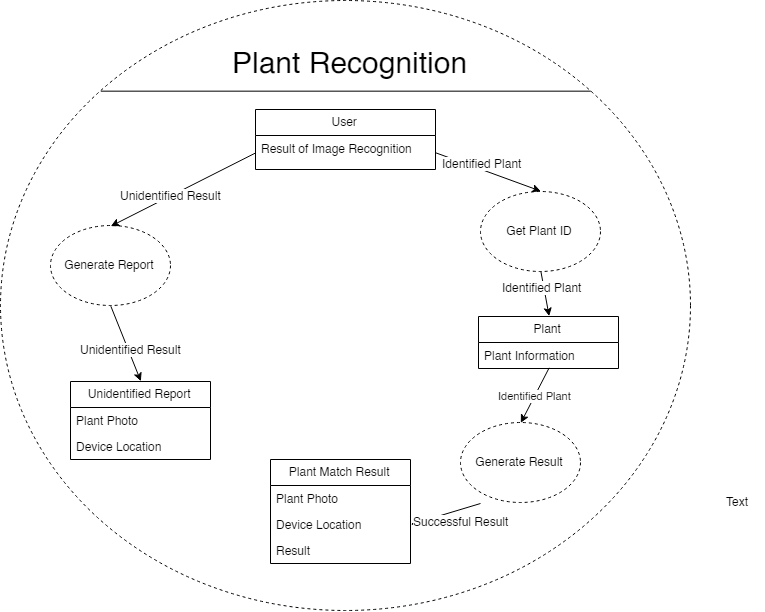

The diagram above was exported from draw.io. Its source (the exported page's mxGraphModel, read from the mxfile embedded in the PNG):
<mxGraphModel dx="1468" dy="807" grid="1" gridSize="10" guides="1" tooltips="1" connect="1" arrows="1" fold="1" page="1" pageScale="1" pageWidth="850" pageHeight="1100" math="0" shadow="0">
  <root>
    <mxCell id="0" />
    <mxCell id="1" parent="0" />
    <mxCell id="GAsUsaGGPybdux3hin-s-29" value="" style="ellipse;whiteSpace=wrap;html=1;dashed=1;" vertex="1" parent="1">
      <mxGeometry x="30" y="9" width="690" height="610" as="geometry" />
    </mxCell>
    <mxCell id="GAsUsaGGPybdux3hin-s-3" value="User" style="swimlane;fontStyle=0;childLayout=stackLayout;horizontal=1;startSize=26;fillColor=none;horizontalStack=0;resizeParent=1;resizeParentMax=0;resizeLast=0;collapsible=1;marginBottom=0;" vertex="1" parent="1">
      <mxGeometry x="285" y="118" width="180" height="60" as="geometry" />
    </mxCell>
    <mxCell id="GAsUsaGGPybdux3hin-s-4" value="Result of Image Recognition" style="text;strokeColor=none;fillColor=none;align=left;verticalAlign=top;spacingLeft=4;spacingRight=4;overflow=hidden;rotatable=0;points=[[0,0.5],[1,0.5]];portConstraint=eastwest;" vertex="1" parent="GAsUsaGGPybdux3hin-s-3">
      <mxGeometry y="26" width="180" height="34" as="geometry" />
    </mxCell>
    <mxCell id="GAsUsaGGPybdux3hin-s-26" style="edgeStyle=none;rounded=0;orthogonalLoop=1;jettySize=auto;html=1;exitX=0.5;exitY=1;exitDx=0;exitDy=0;entryX=0.5;entryY=0;entryDx=0;entryDy=0;" edge="1" parent="1" source="GAsUsaGGPybdux3hin-s-7" target="GAsUsaGGPybdux3hin-s-33">
      <mxGeometry relative="1" as="geometry" />
    </mxCell>
    <mxCell id="GAsUsaGGPybdux3hin-s-28" value="Identified Plant" style="text;html=1;resizable=0;points=[];align=center;verticalAlign=middle;labelBackgroundColor=#ffffff;" vertex="1" connectable="0" parent="GAsUsaGGPybdux3hin-s-26">
      <mxGeometry x="-0.3211" y="-2" relative="1" as="geometry">
        <mxPoint as="offset" />
      </mxGeometry>
    </mxCell>
    <mxCell id="GAsUsaGGPybdux3hin-s-7" value="Get Plant ID" style="ellipse;whiteSpace=wrap;html=1;dashed=1;" vertex="1" parent="1">
      <mxGeometry x="510" y="200" width="120" height="80" as="geometry" />
    </mxCell>
    <mxCell id="GAsUsaGGPybdux3hin-s-8" value="Plant Match Result" style="swimlane;fontStyle=0;childLayout=stackLayout;horizontal=1;startSize=26;fillColor=none;horizontalStack=0;resizeParent=1;resizeParentMax=0;resizeLast=0;collapsible=1;marginBottom=0;" vertex="1" parent="1">
      <mxGeometry x="300" y="468" width="140" height="104" as="geometry" />
    </mxCell>
    <mxCell id="GAsUsaGGPybdux3hin-s-9" value="Plant Photo" style="text;strokeColor=none;fillColor=none;align=left;verticalAlign=top;spacingLeft=4;spacingRight=4;overflow=hidden;rotatable=0;points=[[0,0.5],[1,0.5]];portConstraint=eastwest;" vertex="1" parent="GAsUsaGGPybdux3hin-s-8">
      <mxGeometry y="26" width="140" height="26" as="geometry" />
    </mxCell>
    <mxCell id="GAsUsaGGPybdux3hin-s-10" value="Device Location" style="text;strokeColor=none;fillColor=none;align=left;verticalAlign=top;spacingLeft=4;spacingRight=4;overflow=hidden;rotatable=0;points=[[0,0.5],[1,0.5]];portConstraint=eastwest;" vertex="1" parent="GAsUsaGGPybdux3hin-s-8">
      <mxGeometry y="52" width="140" height="26" as="geometry" />
    </mxCell>
    <mxCell id="GAsUsaGGPybdux3hin-s-11" value="Result" style="text;strokeColor=none;fillColor=none;align=left;verticalAlign=top;spacingLeft=4;spacingRight=4;overflow=hidden;rotatable=0;points=[[0,0.5],[1,0.5]];portConstraint=eastwest;" vertex="1" parent="GAsUsaGGPybdux3hin-s-8">
      <mxGeometry y="78" width="140" height="26" as="geometry" />
    </mxCell>
    <mxCell id="GAsUsaGGPybdux3hin-s-13" style="rounded=0;orthogonalLoop=1;jettySize=auto;html=1;exitX=1;exitY=0.5;exitDx=0;exitDy=0;entryX=0.5;entryY=0;entryDx=0;entryDy=0;" edge="1" parent="1" source="GAsUsaGGPybdux3hin-s-4" target="GAsUsaGGPybdux3hin-s-7">
      <mxGeometry relative="1" as="geometry" />
    </mxCell>
    <mxCell id="GAsUsaGGPybdux3hin-s-24" value="Identified Plant" style="text;html=1;resizable=0;points=[];align=center;verticalAlign=middle;labelBackgroundColor=#ffffff;" vertex="1" connectable="0" parent="GAsUsaGGPybdux3hin-s-13">
      <mxGeometry x="-0.7083" y="-4" relative="1" as="geometry">
        <mxPoint x="31" y="0.5" as="offset" />
      </mxGeometry>
    </mxCell>
    <mxCell id="GAsUsaGGPybdux3hin-s-21" style="edgeStyle=none;rounded=0;orthogonalLoop=1;jettySize=auto;html=1;exitX=0.5;exitY=1;exitDx=0;exitDy=0;entryX=0.5;entryY=0;entryDx=0;entryDy=0;" edge="1" parent="1" source="GAsUsaGGPybdux3hin-s-15" target="GAsUsaGGPybdux3hin-s-17">
      <mxGeometry relative="1" as="geometry" />
    </mxCell>
    <mxCell id="GAsUsaGGPybdux3hin-s-27" value="&lt;span&gt;Unidentified Result&lt;/span&gt;" style="text;html=1;resizable=0;points=[];align=center;verticalAlign=middle;labelBackgroundColor=#ffffff;" vertex="1" connectable="0" parent="GAsUsaGGPybdux3hin-s-21">
      <mxGeometry x="0.1529" y="2" relative="1" as="geometry">
        <mxPoint as="offset" />
      </mxGeometry>
    </mxCell>
    <mxCell id="GAsUsaGGPybdux3hin-s-15" value="Generate Report" style="ellipse;whiteSpace=wrap;html=1;dashed=1;" vertex="1" parent="1">
      <mxGeometry x="80" y="234" width="120" height="80" as="geometry" />
    </mxCell>
    <mxCell id="GAsUsaGGPybdux3hin-s-16" style="edgeStyle=none;rounded=0;orthogonalLoop=1;jettySize=auto;html=1;exitX=0;exitY=0.5;exitDx=0;exitDy=0;entryX=0.5;entryY=0;entryDx=0;entryDy=0;" edge="1" parent="1" source="GAsUsaGGPybdux3hin-s-4" target="GAsUsaGGPybdux3hin-s-15">
      <mxGeometry relative="1" as="geometry" />
    </mxCell>
    <mxCell id="GAsUsaGGPybdux3hin-s-25" value="Unidentified Result" style="text;html=1;resizable=0;points=[];align=center;verticalAlign=middle;labelBackgroundColor=#ffffff;" vertex="1" connectable="0" parent="GAsUsaGGPybdux3hin-s-16">
      <mxGeometry x="0.1679" y="-1" relative="1" as="geometry">
        <mxPoint as="offset" />
      </mxGeometry>
    </mxCell>
    <mxCell id="GAsUsaGGPybdux3hin-s-17" value="Unidentified Report" style="swimlane;fontStyle=0;childLayout=stackLayout;horizontal=1;startSize=26;fillColor=none;horizontalStack=0;resizeParent=1;resizeParentMax=0;resizeLast=0;collapsible=1;marginBottom=0;" vertex="1" parent="1">
      <mxGeometry x="100" y="390" width="140" height="78" as="geometry" />
    </mxCell>
    <mxCell id="GAsUsaGGPybdux3hin-s-18" value="Plant Photo" style="text;strokeColor=none;fillColor=none;align=left;verticalAlign=top;spacingLeft=4;spacingRight=4;overflow=hidden;rotatable=0;points=[[0,0.5],[1,0.5]];portConstraint=eastwest;" vertex="1" parent="GAsUsaGGPybdux3hin-s-17">
      <mxGeometry y="26" width="140" height="26" as="geometry" />
    </mxCell>
    <mxCell id="GAsUsaGGPybdux3hin-s-19" value="Device Location" style="text;strokeColor=none;fillColor=none;align=left;verticalAlign=top;spacingLeft=4;spacingRight=4;overflow=hidden;rotatable=0;points=[[0,0.5],[1,0.5]];portConstraint=eastwest;" vertex="1" parent="GAsUsaGGPybdux3hin-s-17">
      <mxGeometry y="52" width="140" height="26" as="geometry" />
    </mxCell>
    <mxCell id="GAsUsaGGPybdux3hin-s-30" value="" style="endArrow=none;html=1;exitX=0;exitY=0;exitDx=0;exitDy=0;entryX=1;entryY=0;entryDx=0;entryDy=0;" edge="1" parent="1" source="GAsUsaGGPybdux3hin-s-29" target="GAsUsaGGPybdux3hin-s-29">
      <mxGeometry width="50" height="50" relative="1" as="geometry">
        <mxPoint x="210" y="-40" as="sourcePoint" />
        <mxPoint x="260" y="-90" as="targetPoint" />
      </mxGeometry>
    </mxCell>
    <mxCell id="GAsUsaGGPybdux3hin-s-31" value="&lt;font style=&quot;font-size: 30px&quot;&gt;Plant Recognition&lt;/font&gt;" style="text;html=1;resizable=0;points=[];autosize=1;align=left;verticalAlign=top;spacingTop=-4;" vertex="1" parent="1">
      <mxGeometry x="260" y="50" width="250" height="20" as="geometry" />
    </mxCell>
    <mxCell id="GAsUsaGGPybdux3hin-s-37" style="edgeStyle=none;rounded=0;orthogonalLoop=1;jettySize=auto;html=1;entryX=1;entryY=0.5;entryDx=0;entryDy=0;" edge="1" parent="1" target="GAsUsaGGPybdux3hin-s-10">
      <mxGeometry relative="1" as="geometry">
        <mxPoint x="510" y="512" as="sourcePoint" />
      </mxGeometry>
    </mxCell>
    <mxCell id="GAsUsaGGPybdux3hin-s-39" value="Successful Result" style="text;html=1;resizable=0;points=[];align=center;verticalAlign=middle;labelBackgroundColor=#ffffff;" vertex="1" connectable="0" parent="GAsUsaGGPybdux3hin-s-37">
      <mxGeometry x="0.2584" y="2" relative="1" as="geometry">
        <mxPoint x="22.5" y="2" as="offset" />
      </mxGeometry>
    </mxCell>
    <mxCell id="GAsUsaGGPybdux3hin-s-32" value="Generate Result" style="ellipse;whiteSpace=wrap;html=1;dashed=1;" vertex="1" parent="1">
      <mxGeometry x="490" y="431" width="120" height="80" as="geometry" />
    </mxCell>
    <mxCell id="GAsUsaGGPybdux3hin-s-33" value="Plant" style="swimlane;fontStyle=0;childLayout=stackLayout;horizontal=1;startSize=26;fillColor=none;horizontalStack=0;resizeParent=1;resizeParentMax=0;resizeLast=0;collapsible=1;marginBottom=0;" vertex="1" parent="1">
      <mxGeometry x="508" y="325" width="140" height="52" as="geometry" />
    </mxCell>
    <mxCell id="GAsUsaGGPybdux3hin-s-34" value="Plant Information" style="text;strokeColor=none;fillColor=none;align=left;verticalAlign=top;spacingLeft=4;spacingRight=4;overflow=hidden;rotatable=0;points=[[0,0.5],[1,0.5]];portConstraint=eastwest;" vertex="1" parent="GAsUsaGGPybdux3hin-s-33">
      <mxGeometry y="26" width="140" height="26" as="geometry" />
    </mxCell>
    <mxCell id="GAsUsaGGPybdux3hin-s-36" value="Identified Plant" style="edgeStyle=none;rounded=0;orthogonalLoop=1;jettySize=auto;html=1;exitX=0.505;exitY=0.987;exitDx=0;exitDy=0;entryX=0.5;entryY=0;entryDx=0;entryDy=0;exitPerimeter=0;" edge="1" parent="1" source="GAsUsaGGPybdux3hin-s-34" target="GAsUsaGGPybdux3hin-s-32">
      <mxGeometry relative="1" as="geometry" />
    </mxCell>
    <mxCell id="GAsUsaGGPybdux3hin-s-38" value="Text" style="text;html=1;resizable=0;points=[];autosize=1;align=left;verticalAlign=top;spacingTop=-4;" vertex="1" parent="1">
      <mxGeometry x="754" y="501" width="40" height="20" as="geometry" />
    </mxCell>
  </root>
</mxGraphModel>